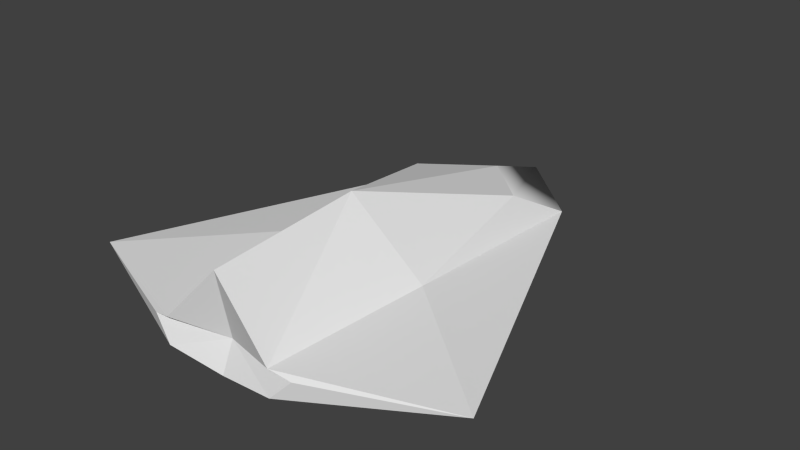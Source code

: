 # Source: Model.blend  (saved by Blender 2.69.0; exported with 4.5.12 LTS)
import bpy
from mathutils import Matrix  # noqa: F401  (used for matrix-valued properties, if any)

bpy.ops.wm.read_factory_settings(use_empty=True)
scene = bpy.context.scene
scene.name = 'Scene'

# ---- collections
col_collection_1 = bpy.data.collections.new('Collection 1'); scene.collection.children.link(col_collection_1)

# ---- world
world_world = bpy.data.worlds.new('World'); scene.world = world_world
world_world.color = (0.05088, 0.05088, 0.05088)
world_world.use_sun_shadow = False
world_world.sun_shadow_jitter_overblur = 0.0
world_world.cycles.sampling_method = 'MANUAL'
world_world.cycles.sample_map_resolution = 256

# ---- meshes
me_cube = bpy.data.meshes.new('Cube')
me_cube.from_pydata([(5.96e-08, 1.192e-07, -1.0), (-1.192e-07, -1.788e-07, 2.022), (2.0, -0.3603, 0.0), (-2.98e-07, -0.4939, 0.0), (-2.0, -0.3603, 0.0), (2.235e-07, 1.0, 0.0), (0.75, -5.96e-08, -0.75), (1.602e-07, 0.75, -0.75), (0.75, 0.75, 0.0), (-8.941e-08, -0.5389, -0.75), (0.75, -0.5389, 0.0), (-0.75, 2.161e-07, -0.75), (-0.75, -0.5389, 0.0), (-0.75, 0.75, 0.0), (0.75, -4.023e-07, 0.3504), (1.602e-07, 0.75, 0.6862), (-3.576e-07, -0.5389, 1.772), (-0.75, 9.686e-08, 0.3504), (0.5556, 0.5556, -0.5556), (0.5556, -0.5556, -0.5556), (-0.5556, -0.5556, -0.5556), (-0.5556, 0.5556, -0.5556), (0.5556, 0.5556, 0.823), (0.5556, -0.5556, 0.1559), (-0.5556, -0.5556, 0.1559), (-0.5556, 0.5556, 0.823)], [], [(0, 7, 18, 6), (0, 6, 19, 9), (0, 9, 20, 11), (0, 11, 21, 7), (1, 14, 22, 15), (1, 15, 25, 17), (1, 17, 24, 16), (1, 16, 23, 14), (2, 6, 18, 8), (2, 8, 22, 14), (2, 14, 23, 10), (2, 10, 19, 6), (3, 9, 19, 10), (3, 10, 23, 16), (3, 16, 24, 12), (3, 12, 20, 9), (4, 11, 20, 12), (4, 12, 24, 17), (4, 17, 25, 13), (4, 13, 21, 11), (5, 15, 22, 8), (5, 8, 18, 7), (5, 7, 21, 13), (5, 13, 25, 15)])
me_cube.polygons.foreach_set('use_smooth', [0, 0, 0, 0, 0, 0, 0, 0, 0, 0, 0, 0, 0, 0, 0, 0, 0, 0, 0, 0, 1, 0, 0, 1])
_uv = me_cube.uv_layers.new(name='UVMap')
_uv.uv.foreach_set('vector', [0.4734, 0.4002, 0.3465, 0.4623, 0.3186, 0.3448, 0.4061, 0.2662, 0.205, 0.4031, 0.174, 0.5301, 0.06644, 0.5066, 0.09308, 0.4123, 0.205, 0.4031, 0.09308, 0.4123, 0.06645, 0.301, 0.174, 0.2526, 0.4734, 0.4002, 0.4664, 0.5199, 0.3633, 0.5328, 0.3465, 0.4623, 0.5778, 0.3804, 0.591, 0.02402, 0.6914, 0.126, 0.6997, 0.2016, 0.5953, 0.7609, 0.4734, 0.582, 0.4816, 0.5065, 0.5821, 0.4045, 0.5953, 0.7609, 0.5821, 0.4045, 0.6996, 0.3804, 0.6997, 0.7131, 0.5778, 0.3804, 0.4734, 0.3327, 0.4735, 0.0, 0.591, 0.02402, 0.2876, 0.0, 0.4061, 0.2662, 0.3186, 0.3448, 0.205, 0.314, 0.8695, 0.7777, 0.8566, 0.9422, 0.6998, 0.9951, 0.7378, 0.857, 0.8695, 0.7777, 0.7378, 0.857, 0.6997, 0.7433, 0.7417, 0.7321, 0.02682, 0.7402, 0.0, 0.5158, 0.06644, 0.5066, 0.174, 0.5301, 0.00677, 0.3753, 0.09308, 0.4123, 0.06644, 0.5066, 0.0, 0.5158, 0.4466, 0.6673, 0.4059, 0.802, 0.3951, 0.7553, 0.2466, 0.5332, 0.4466, 0.6673, 0.2466, 0.5332, 0.445, 0.5559, 0.4734, 0.5328, 0.00677, 0.3753, 9.331e-06, 0.2382, 0.06645, 0.301, 0.09308, 0.4123, 0.02685, 0.0, 0.174, 0.2526, 0.06645, 0.301, 9.331e-06, 0.2382, 0.8303, 0.242, 0.958, 0.1964, 1.0, 0.2077, 0.9619, 0.3214, 0.8303, 0.242, 0.9619, 0.3214, 0.9999, 0.4594, 0.8431, 0.4066, 0.7003, 0.4594, 0.7109, 0.1535, 0.8016, 0.126, 0.8204, 0.199, 0.9023, 0.5811, 0.6997, 0.5566, 0.735, 0.4745, 0.9022, 0.4594, 0.2053, 0.4639, 0.205, 0.314, 0.3186, 0.3448, 0.3465, 0.4623, 0.6997, 0.0, 0.8303, 0.00941, 0.8016, 0.126, 0.7109, 0.1535, 0.9023, 0.5811, 0.8725, 0.7321, 0.713, 0.6765, 0.6997, 0.5566])
_ca = me_cube.color_attributes.new('Col', 'BYTE_COLOR', 'CORNER')
_ca.data.foreach_set('color', [1.0, 1.0, 1.0, 1.0, 1.0, 1.0, 1.0, 1.0, 1.0, 1.0, 1.0, 1.0, 1.0, 1.0, 1.0, 1.0, 1.0, 1.0, 1.0, 1.0, 1.0, 1.0, 1.0, 1.0, 1.0, 1.0, 1.0, 1.0, 1.0, 1.0, 1.0, 1.0, 1.0, 1.0, 1.0, 1.0, 1.0, 1.0, 1.0, 1.0, 1.0, 1.0, 1.0, 1.0, 1.0, 1.0, 1.0, 1.0, 1.0, 1.0, 1.0, 1.0, 1.0, 1.0, 1.0, 1.0, 1.0, 1.0, 1.0, 1.0, 1.0, 1.0, 1.0, 1.0, 1.0, 1.0, 1.0, 1.0, 1.0, 1.0, 1.0, 1.0, 1.0, 1.0, 1.0, 1.0, 1.0, 1.0, 1.0, 1.0, 1.0, 1.0, 1.0, 1.0, 1.0, 1.0, 1.0, 1.0, 1.0, 1.0, 1.0, 1.0, 1.0, 1.0, 1.0, 1.0, 1.0, 1.0, 1.0, 1.0, 1.0, 1.0, 1.0, 1.0, 1.0, 1.0, 1.0, 1.0, 1.0, 1.0, 1.0, 1.0, 1.0, 1.0, 1.0, 1.0, 1.0, 1.0, 1.0, 1.0, 1.0, 1.0, 1.0, 1.0, 1.0, 1.0, 1.0, 1.0, 1.0, 1.0, 1.0, 1.0, 1.0, 1.0, 1.0, 1.0, 1.0, 1.0, 1.0, 1.0, 1.0, 1.0, 1.0, 1.0, 1.0, 1.0, 1.0, 1.0, 1.0, 1.0, 1.0, 1.0, 1.0, 1.0, 1.0, 1.0, 1.0, 1.0, 1.0, 1.0, 1.0, 1.0, 1.0, 1.0, 1.0, 1.0, 1.0, 1.0, 1.0, 1.0, 1.0, 1.0, 1.0, 1.0, 1.0, 1.0, 1.0, 1.0, 1.0, 1.0, 1.0, 1.0, 1.0, 1.0, 1.0, 1.0, 1.0, 1.0, 1.0, 1.0, 1.0, 1.0, 1.0, 1.0, 1.0, 1.0, 1.0, 1.0, 1.0, 1.0, 1.0, 1.0, 1.0, 1.0, 1.0, 1.0, 1.0, 1.0, 1.0, 1.0, 1.0, 1.0, 1.0, 1.0, 1.0, 1.0, 1.0, 1.0, 1.0, 1.0, 1.0, 1.0, 1.0, 1.0, 1.0, 1.0, 1.0, 1.0, 1.0, 1.0, 1.0, 1.0, 1.0, 1.0, 1.0, 1.0, 1.0, 1.0, 1.0, 1.0, 1.0, 1.0, 1.0, 1.0, 1.0, 1.0, 1.0, 1.0, 1.0, 1.0, 1.0, 1.0, 1.0, 1.0, 1.0, 1.0, 1.0, 1.0, 1.0, 1.0, 1.0, 1.0, 1.0, 1.0, 1.0, 1.0, 1.0, 1.0, 1.0, 1.0, 1.0, 1.0, 1.0, 1.0, 1.0, 1.0, 1.0, 1.0, 1.0, 1.0, 1.0, 1.0, 1.0, 1.0, 1.0, 1.0, 1.0, 1.0, 1.0, 1.0, 1.0, 1.0, 1.0, 1.0, 1.0, 1.0, 1.0, 1.0, 1.0, 1.0, 1.0, 1.0, 1.0, 1.0, 1.0, 1.0, 1.0, 1.0, 1.0, 1.0, 1.0, 1.0, 1.0, 1.0, 1.0, 1.0, 1.0, 1.0, 1.0, 1.0, 1.0, 1.0, 1.0, 1.0, 1.0, 1.0, 1.0, 1.0, 1.0, 1.0, 1.0, 1.0, 1.0, 1.0, 1.0, 1.0, 1.0, 1.0, 1.0, 1.0, 1.0, 1.0, 1.0, 1.0, 1.0, 1.0, 1.0, 1.0, 1.0, 1.0, 1.0, 1.0, 1.0, 1.0, 1.0, 1.0, 1.0, 1.0, 1.0, 1.0, 1.0, 1.0, 1.0, 1.0, 1.0, 1.0, 1.0, 1.0, 1.0, 1.0, 1.0, 1.0, 1.0, 1.0, 1.0, 1.0, 1.0, 1.0, 1.0, 1.0, 1.0, 1.0, 1.0, 1.0])
me_cube.use_remesh_preserve_volume = False
me_cube.use_remesh_preserve_attributes = False
me_cube.use_mirror_vertex_groups = False
me_cube.update()

# ---- objects
ob_cube = bpy.data.objects.new('Cube', me_cube)

# ---- transforms, parenting, visibility, modifiers, constraints
ob_cube.location = (0.0, 0.0, 0.0)
ob_cube.scale = (1.0, 2.776, 0.3676)
ob_cube.lock_rotations_4d = False
ob_cube.empty_display_type = 'ARROWS'
ob_cube.lineart.crease_threshold = 0.0

# ---- collection membership
col_collection_1.objects.link(ob_cube)

# ---- scene / render settings (as saved in the file)
scene.frame_start = 1; scene.frame_end = 250; scene.frame_set(1)
scene.render.engine = 'BLENDER_EEVEE_NEXT'
scene.render.image_settings.color_mode = 'RGB'
scene.render.image_settings.compression = 90
scene.render.resolution_percentage = 50
scene.render.dither_intensity = 0.0
scene.render.bake_margin = 2
scene.render.bake_bias = 0.0
scene.cycles.use_denoising = False
scene.cycles.samples = 10
scene.cycles.sampling_pattern = 'TABULATED_SOBOL'
scene.cycles.light_sampling_threshold = 0.0
scene.cycles.use_adaptive_sampling = False
scene.cycles.use_light_tree = False
scene.cycles.blur_glossy = 0.0
scene.cycles.volume_bounces = 1
scene.cycles.pixel_filter_type = 'GAUSSIAN'
scene.cycles.sample_clamp_indirect = 0.0
scene.view_settings.view_transform = 'Standard'
bpy.context.view_layer.update()

# ---- added for rendering (the .blend has no active camera and no usable light): camera, sun
cam_auto = bpy.data.cameras.new('AutoCamera')
cam_auto.lens = 50.0
cam_auto.sensor_width = 36.0
cam_auto.clip_end = 1000.0
ob_auto_camera = bpy.data.objects.new('AutoCamera', cam_auto)
scene.collection.objects.link(ob_auto_camera)
ob_auto_camera.location = (5.54181, -6.03336, 4.6213)
ob_auto_camera.rotation_euler = (1.09748, -7.21219e-08, 0.694738)
scene.camera = ob_auto_camera
light_auto_sun = bpy.data.lights.new('AutoSun', 'SUN')
light_auto_sun.energy = 3.0
light_auto_sun.angle = 0.0523599
ob_auto_sun = bpy.data.objects.new('AutoSun', light_auto_sun)
scene.collection.objects.link(ob_auto_sun)
ob_auto_sun.rotation_euler = (0.872665, 0.174533, 0.523599)
bpy.context.view_layer.update()

